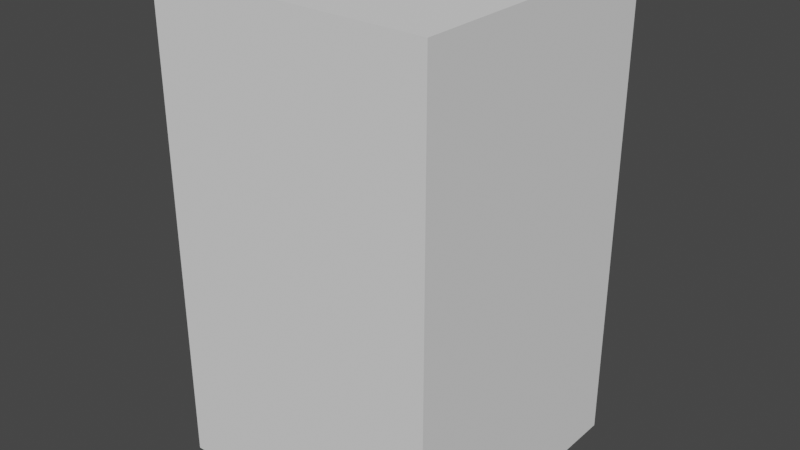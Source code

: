 # Source: Fridge.blend  (saved by Blender 3.1.7; exported with 4.5.12 LTS)
import bpy
from mathutils import Matrix  # noqa: F401  (used for matrix-valued properties, if any)

bpy.ops.wm.read_factory_settings(use_empty=True)
scene = bpy.context.scene
scene.name = 'Scene'

# ---- collections
col_collection = bpy.data.collections.new('Collection'); scene.collection.children.link(col_collection)

# ---- world
world_world = bpy.data.worlds.new('World'); scene.world = world_world
world_world.use_nodes = True; world_world.node_tree.nodes.clear()
_N = world_world.node_tree.nodes; _L = world_world.node_tree.links
n0 = _N.new('ShaderNodeOutputWorld'); n0.name = 'World Output'; n0.location = (300, 300)
n1 = _N.new('ShaderNodeBackground'); n1.name = 'Background'; n1.location = (10, 300)
n1.inputs[0].default_value = (0.05088, 0.05088, 0.05088, 1.0)
_L.new(n1.outputs[0], n0.inputs[0])
n0.is_active_output = True
world_world.color = (0.05088, 0.05088, 0.05088)
world_world.use_sun_shadow = False
world_world.sun_shadow_jitter_overblur = 0.0

# ---- meshes
me_cube_001 = bpy.data.meshes.new('Cube.001')
me_cube_001.from_pydata([(-1.0, -1.0, -1.0), (-1.0, -1.0, 1.0), (-1.0, 1.0, -1.0), (-1.0, 1.0, 1.0), (1.0, -1.0, -1.0), (1.0, -1.0, 1.0), (1.0, 1.0, -1.0), (1.0, 1.0, 1.0)], [], [(0, 1, 3, 2), (2, 3, 7, 6), (6, 7, 5, 4), (4, 5, 1, 0), (2, 6, 4, 0), (7, 3, 1, 5)])
_uv = me_cube_001.uv_layers.new(name='UVMap')
_uv.uv.foreach_set('vector', [0.375, 0.0, 0.625, 0.0, 0.625, 0.25, 0.375, 0.25, 0.375, 0.25, 0.625, 0.25, 0.625, 0.5, 0.375, 0.5, 0.375, 0.5, 0.625, 0.5, 0.625, 0.75, 0.375, 0.75, 0.375, 0.75, 0.625, 0.75, 0.625, 1.0, 0.375, 1.0, 0.125, 0.5, 0.375, 0.5, 0.375, 0.75, 0.125, 0.75, 0.625, 0.5, 0.875, 0.5, 0.875, 0.75, 0.625, 0.75])
me_cube_001.use_remesh_fix_poles = True
me_cube_001.use_remesh_preserve_attributes = False
me_cube_001.update()

# ---- objects
ob_cube = bpy.data.objects.new('Cube', me_cube_001)

# ---- transforms, parenting, visibility, modifiers, constraints
ob_cube.location = (0.0, 0.0, 2.628)
ob_cube.scale = (3.389, 3.389, 5.746)

# ---- collection membership
col_collection.objects.link(ob_cube)

# ---- scene / render settings (as saved in the file)
scene.frame_start = 1; scene.frame_end = 250; scene.frame_set(1)
scene.render.engine = 'BLENDER_EEVEE_NEXT'
scene.cycles.sampling_pattern = 'TABULATED_SOBOL'
scene.cycles.use_light_tree = False
scene.view_settings.view_transform = 'Filmic'
bpy.context.view_layer.update()

# ---- added for rendering (the .blend has no active camera and no usable light): camera, sun
cam_auto = bpy.data.cameras.new('AutoCamera')
cam_auto.lens = 50.0
cam_auto.sensor_width = 36.0
cam_auto.clip_end = 1000.0
ob_auto_camera = bpy.data.objects.new('AutoCamera', cam_auto)
scene.collection.objects.link(ob_auto_camera)
ob_auto_camera.location = (13.8471, -16.6165, 13.7054)
ob_auto_camera.rotation_euler = (1.09748, -7.21219e-08, 0.694738)
scene.camera = ob_auto_camera
light_auto_sun = bpy.data.lights.new('AutoSun', 'SUN')
light_auto_sun.energy = 3.0
light_auto_sun.angle = 0.0523599
ob_auto_sun = bpy.data.objects.new('AutoSun', light_auto_sun)
scene.collection.objects.link(ob_auto_sun)
ob_auto_sun.rotation_euler = (0.872665, 0.174533, 0.523599)
bpy.context.view_layer.update()
